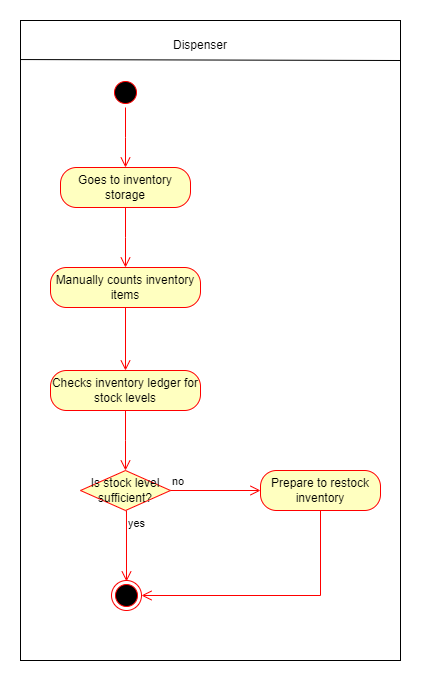

The diagram above was exported from draw.io. Its source (the exported page's mxGraphModel, read from the mxfile embedded in the PNG):
<mxGraphModel dx="1295" dy="754" grid="1" gridSize="10" guides="1" tooltips="1" connect="1" arrows="1" fold="1" page="1" pageScale="1" pageWidth="850" pageHeight="1100" math="0" shadow="0">
  <root>
    <mxCell id="0" />
    <mxCell id="1" parent="0" />
    <mxCell id="Ck32mnMcq7iD5s2bVHgp-65" value="" style="rounded=0;whiteSpace=wrap;html=1;fillColor=none;" vertex="1" parent="1">
      <mxGeometry x="540" y="40" width="380" height="640" as="geometry" />
    </mxCell>
    <mxCell id="Ck32mnMcq7iD5s2bVHgp-51" value="" style="ellipse;html=1;shape=startState;fillColor=#000000;strokeColor=#ff0000;" vertex="1" parent="1">
      <mxGeometry x="630" y="97" width="30" height="30" as="geometry" />
    </mxCell>
    <mxCell id="Ck32mnMcq7iD5s2bVHgp-52" value="" style="edgeStyle=orthogonalEdgeStyle;html=1;verticalAlign=bottom;endArrow=open;endSize=8;strokeColor=#ff0000;rounded=0;" edge="1" source="Ck32mnMcq7iD5s2bVHgp-51" parent="1">
      <mxGeometry relative="1" as="geometry">
        <mxPoint x="645" y="187" as="targetPoint" />
      </mxGeometry>
    </mxCell>
    <mxCell id="Ck32mnMcq7iD5s2bVHgp-53" value="Goes to inventory storage" style="rounded=1;whiteSpace=wrap;html=1;arcSize=40;fontColor=#000000;fillColor=#ffffc0;strokeColor=#ff0000;" vertex="1" parent="1">
      <mxGeometry x="580" y="187" width="130" height="40" as="geometry" />
    </mxCell>
    <mxCell id="Ck32mnMcq7iD5s2bVHgp-54" value="" style="edgeStyle=orthogonalEdgeStyle;html=1;verticalAlign=bottom;endArrow=open;endSize=8;strokeColor=#ff0000;rounded=0;" edge="1" source="Ck32mnMcq7iD5s2bVHgp-53" parent="1">
      <mxGeometry relative="1" as="geometry">
        <mxPoint x="645" y="287" as="targetPoint" />
      </mxGeometry>
    </mxCell>
    <mxCell id="Ck32mnMcq7iD5s2bVHgp-55" value="Manually counts inventory items" style="rounded=1;whiteSpace=wrap;html=1;arcSize=40;fontColor=#000000;fillColor=#ffffc0;strokeColor=#ff0000;" vertex="1" parent="1">
      <mxGeometry x="570" y="287" width="150" height="40" as="geometry" />
    </mxCell>
    <mxCell id="Ck32mnMcq7iD5s2bVHgp-56" value="" style="edgeStyle=orthogonalEdgeStyle;html=1;verticalAlign=bottom;endArrow=open;endSize=8;strokeColor=#ff0000;rounded=0;" edge="1" source="Ck32mnMcq7iD5s2bVHgp-55" parent="1">
      <mxGeometry relative="1" as="geometry">
        <mxPoint x="645" y="390" as="targetPoint" />
      </mxGeometry>
    </mxCell>
    <mxCell id="Ck32mnMcq7iD5s2bVHgp-57" value="Checks inventory ledger for stock levels" style="rounded=1;whiteSpace=wrap;html=1;arcSize=40;fontColor=#000000;fillColor=#ffffc0;strokeColor=#ff0000;" vertex="1" parent="1">
      <mxGeometry x="570" y="390" width="150" height="40" as="geometry" />
    </mxCell>
    <mxCell id="Ck32mnMcq7iD5s2bVHgp-58" value="" style="edgeStyle=orthogonalEdgeStyle;html=1;verticalAlign=bottom;endArrow=open;endSize=8;strokeColor=#ff0000;rounded=0;" edge="1" source="Ck32mnMcq7iD5s2bVHgp-57" parent="1">
      <mxGeometry relative="1" as="geometry">
        <mxPoint x="645" y="490" as="targetPoint" />
      </mxGeometry>
    </mxCell>
    <mxCell id="Ck32mnMcq7iD5s2bVHgp-59" value="Is stock level sufficient?" style="rhombus;whiteSpace=wrap;html=1;fontColor=#000000;fillColor=#ffffc0;strokeColor=#ff0000;" vertex="1" parent="1">
      <mxGeometry x="600" y="490" width="90" height="40" as="geometry" />
    </mxCell>
    <mxCell id="Ck32mnMcq7iD5s2bVHgp-60" value="no" style="edgeStyle=orthogonalEdgeStyle;html=1;align=left;verticalAlign=bottom;endArrow=open;endSize=8;strokeColor=#ff0000;rounded=0;" edge="1" parent="1">
      <mxGeometry x="-1" relative="1" as="geometry">
        <mxPoint x="780" y="510" as="targetPoint" />
        <mxPoint x="690" y="510" as="sourcePoint" />
      </mxGeometry>
    </mxCell>
    <mxCell id="Ck32mnMcq7iD5s2bVHgp-61" value="yes" style="edgeStyle=orthogonalEdgeStyle;html=1;align=left;verticalAlign=top;endArrow=open;endSize=8;strokeColor=#ff0000;rounded=0;exitX=0.522;exitY=1;exitDx=0;exitDy=0;exitPerimeter=0;" edge="1" parent="1">
      <mxGeometry x="-1" relative="1" as="geometry">
        <mxPoint x="646" y="601" as="targetPoint" />
        <mxPoint x="645.98" y="530" as="sourcePoint" />
      </mxGeometry>
    </mxCell>
    <mxCell id="Ck32mnMcq7iD5s2bVHgp-62" value="" style="ellipse;html=1;shape=endState;fillColor=#000000;strokeColor=#ff0000;" vertex="1" parent="1">
      <mxGeometry x="631" y="600" width="30" height="30" as="geometry" />
    </mxCell>
    <mxCell id="Ck32mnMcq7iD5s2bVHgp-63" value="Prepare to restock inventory" style="rounded=1;whiteSpace=wrap;html=1;arcSize=40;fontColor=#000000;fillColor=#ffffc0;strokeColor=#ff0000;" vertex="1" parent="1">
      <mxGeometry x="780" y="490" width="120" height="40" as="geometry" />
    </mxCell>
    <mxCell id="Ck32mnMcq7iD5s2bVHgp-64" value="" style="edgeStyle=orthogonalEdgeStyle;html=1;verticalAlign=bottom;endArrow=open;endSize=8;strokeColor=#ff0000;rounded=0;entryX=1;entryY=0.5;entryDx=0;entryDy=0;" edge="1" source="Ck32mnMcq7iD5s2bVHgp-63" parent="1" target="Ck32mnMcq7iD5s2bVHgp-62">
      <mxGeometry relative="1" as="geometry">
        <mxPoint x="840" y="590" as="targetPoint" />
        <Array as="points">
          <mxPoint x="840" y="615" />
        </Array>
      </mxGeometry>
    </mxCell>
    <mxCell id="Ck32mnMcq7iD5s2bVHgp-66" value="" style="endArrow=none;html=1;rounded=0;exitX=-0.001;exitY=0.061;exitDx=0;exitDy=0;exitPerimeter=0;" edge="1" parent="1" source="Ck32mnMcq7iD5s2bVHgp-65">
      <mxGeometry width="50" height="50" relative="1" as="geometry">
        <mxPoint x="870" y="130" as="sourcePoint" />
        <mxPoint x="920" y="80" as="targetPoint" />
      </mxGeometry>
    </mxCell>
    <mxCell id="Ck32mnMcq7iD5s2bVHgp-67" value="Dispenser" style="text;html=1;strokeColor=none;fillColor=none;align=center;verticalAlign=middle;whiteSpace=wrap;rounded=0;" vertex="1" parent="1">
      <mxGeometry x="690" y="50" width="60" height="30" as="geometry" />
    </mxCell>
  </root>
</mxGraphModel>